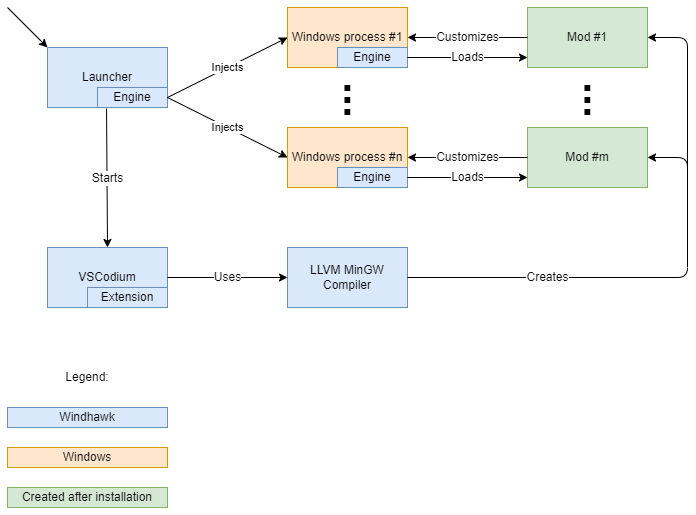

The diagram above was exported from draw.io. Its source (the exported page's mxGraphModel, read from the mxfile embedded in the PNG):
<mxGraphModel dx="1422" dy="737" grid="1" gridSize="10" guides="1" tooltips="1" connect="1" arrows="1" fold="1" page="1" pageScale="1" pageWidth="850" pageHeight="1100" math="0" shadow="0">
  <root>
    <mxCell id="0" />
    <mxCell id="1" parent="0" />
    <mxCell id="BFip3NXQIP88z4uRsRQN-4" value="Launcher" style="rounded=0;whiteSpace=wrap;html=1;fillColor=#dae8fc;strokeColor=#6c8ebf;" parent="1" vertex="1">
      <mxGeometry x="80" y="80" width="120" height="60" as="geometry" />
    </mxCell>
    <mxCell id="BFip3NXQIP88z4uRsRQN-1" value="VSCodium" style="rounded=0;whiteSpace=wrap;html=1;fillColor=#dae8fc;strokeColor=#6c8ebf;" parent="1" vertex="1">
      <mxGeometry x="80" y="280" width="120" height="60" as="geometry" />
    </mxCell>
    <mxCell id="BFip3NXQIP88z4uRsRQN-2" value="LLVM MinGW Compiler" style="rounded=0;whiteSpace=wrap;html=1;fillColor=#dae8fc;strokeColor=#6c8ebf;" parent="1" vertex="1">
      <mxGeometry x="320" y="280" width="120" height="60" as="geometry" />
    </mxCell>
    <mxCell id="BFip3NXQIP88z4uRsRQN-3" value="Engine" style="rounded=0;whiteSpace=wrap;html=1;fillColor=#dae8fc;strokeColor=#6c8ebf;" parent="1" vertex="1">
      <mxGeometry x="130" y="120" width="70" height="20" as="geometry" />
    </mxCell>
    <mxCell id="BFip3NXQIP88z4uRsRQN-5" value="Extension" style="rounded=0;whiteSpace=wrap;html=1;fillColor=#dae8fc;strokeColor=#6c8ebf;" parent="1" vertex="1">
      <mxGeometry x="120" y="320" width="80" height="20" as="geometry" />
    </mxCell>
    <mxCell id="BFip3NXQIP88z4uRsRQN-6" value="" style="endArrow=classic;html=1;entryX=0;entryY=0;entryDx=0;entryDy=0;" parent="1" target="BFip3NXQIP88z4uRsRQN-4" edge="1">
      <mxGeometry width="50" height="50" relative="1" as="geometry">
        <mxPoint x="40" y="40" as="sourcePoint" />
        <mxPoint x="480" y="270" as="targetPoint" />
      </mxGeometry>
    </mxCell>
    <mxCell id="BFip3NXQIP88z4uRsRQN-8" value="Windows process #1" style="rounded=0;whiteSpace=wrap;html=1;fillColor=#ffe6cc;strokeColor=#d79b00;" parent="1" vertex="1">
      <mxGeometry x="320" y="40" width="120" height="60" as="geometry" />
    </mxCell>
    <mxCell id="BFip3NXQIP88z4uRsRQN-9" value="Engine" style="rounded=0;whiteSpace=wrap;html=1;fillColor=#dae8fc;strokeColor=#6c8ebf;" parent="1" vertex="1">
      <mxGeometry x="370" y="80" width="70" height="20" as="geometry" />
    </mxCell>
    <mxCell id="BFip3NXQIP88z4uRsRQN-10" value="Windows process #n" style="rounded=0;whiteSpace=wrap;html=1;fillColor=#ffe6cc;strokeColor=#d79b00;" parent="1" vertex="1">
      <mxGeometry x="320" y="160" width="120" height="60" as="geometry" />
    </mxCell>
    <mxCell id="BFip3NXQIP88z4uRsRQN-11" value="Engine" style="rounded=0;whiteSpace=wrap;html=1;fillColor=#dae8fc;strokeColor=#6c8ebf;" parent="1" vertex="1">
      <mxGeometry x="370" y="200" width="70" height="20" as="geometry" />
    </mxCell>
    <mxCell id="BFip3NXQIP88z4uRsRQN-12" value="Injects" style="endArrow=classic;html=1;exitX=1;exitY=0.5;exitDx=0;exitDy=0;entryX=0;entryY=0.5;entryDx=0;entryDy=0;" parent="1" source="BFip3NXQIP88z4uRsRQN-3" target="BFip3NXQIP88z4uRsRQN-8" edge="1">
      <mxGeometry width="50" height="50" relative="1" as="geometry">
        <mxPoint x="430" y="320" as="sourcePoint" />
        <mxPoint x="480" y="270" as="targetPoint" />
      </mxGeometry>
    </mxCell>
    <mxCell id="BFip3NXQIP88z4uRsRQN-13" value="&lt;p style=&quot;line-height: 20%&quot;&gt;.&lt;br&gt;.&lt;br&gt;.&lt;br&gt;&lt;/p&gt;" style="text;html=1;strokeColor=none;fillColor=none;align=center;verticalAlign=middle;whiteSpace=wrap;rounded=0;fontSize=60;" parent="1" vertex="1">
      <mxGeometry x="360" y="70" width="40" height="90" as="geometry" />
    </mxCell>
    <mxCell id="BFip3NXQIP88z4uRsRQN-15" value="Injects" style="endArrow=classic;html=1;entryX=0;entryY=0.5;entryDx=0;entryDy=0;exitX=1;exitY=0.5;exitDx=0;exitDy=0;" parent="1" source="BFip3NXQIP88z4uRsRQN-3" target="BFip3NXQIP88z4uRsRQN-10" edge="1">
      <mxGeometry width="50" height="50" relative="1" as="geometry">
        <mxPoint x="210" y="120" as="sourcePoint" />
        <mxPoint x="330" y="80" as="targetPoint" />
      </mxGeometry>
    </mxCell>
    <mxCell id="BFip3NXQIP88z4uRsRQN-17" value="Windhawk" style="rounded=0;whiteSpace=wrap;html=1;fillColor=#dae8fc;strokeColor=#6c8ebf;" parent="1" vertex="1">
      <mxGeometry x="40" y="440" width="160" height="20" as="geometry" />
    </mxCell>
    <mxCell id="BFip3NXQIP88z4uRsRQN-18" value="Legend:" style="text;html=1;strokeColor=none;fillColor=none;align=center;verticalAlign=middle;whiteSpace=wrap;rounded=0;fontSize=12;" parent="1" vertex="1">
      <mxGeometry x="40" y="400" width="160" height="20" as="geometry" />
    </mxCell>
    <mxCell id="BFip3NXQIP88z4uRsRQN-19" value="Starts" style="endArrow=classic;html=1;fontSize=12;exitX=0.129;exitY=1.05;exitDx=0;exitDy=0;exitPerimeter=0;entryX=0.5;entryY=0;entryDx=0;entryDy=0;" parent="1" source="BFip3NXQIP88z4uRsRQN-3" target="BFip3NXQIP88z4uRsRQN-1" edge="1">
      <mxGeometry width="50" height="50" relative="1" as="geometry">
        <mxPoint x="430" y="320" as="sourcePoint" />
        <mxPoint x="480" y="270" as="targetPoint" />
      </mxGeometry>
    </mxCell>
    <mxCell id="BFip3NXQIP88z4uRsRQN-20" value="Uses" style="endArrow=classic;html=1;fontSize=12;exitX=1;exitY=0.5;exitDx=0;exitDy=0;entryX=0;entryY=0.5;entryDx=0;entryDy=0;" parent="1" source="BFip3NXQIP88z4uRsRQN-1" target="BFip3NXQIP88z4uRsRQN-2" edge="1">
      <mxGeometry width="50" height="50" relative="1" as="geometry">
        <mxPoint x="430" y="280" as="sourcePoint" />
        <mxPoint x="480" y="230" as="targetPoint" />
      </mxGeometry>
    </mxCell>
    <mxCell id="BFip3NXQIP88z4uRsRQN-24" value="Mod #1" style="rounded=0;whiteSpace=wrap;html=1;fillColor=#d5e8d4;strokeColor=#82b366;" parent="1" vertex="1">
      <mxGeometry x="560" y="40" width="120" height="60" as="geometry" />
    </mxCell>
    <mxCell id="BFip3NXQIP88z4uRsRQN-26" value="Mod #m" style="rounded=0;whiteSpace=wrap;html=1;fillColor=#d5e8d4;strokeColor=#82b366;" parent="1" vertex="1">
      <mxGeometry x="560" y="160" width="120" height="60" as="geometry" />
    </mxCell>
    <mxCell id="BFip3NXQIP88z4uRsRQN-29" value="Created after installation" style="rounded=0;whiteSpace=wrap;html=1;fillColor=#d5e8d4;strokeColor=#82b366;" parent="1" vertex="1">
      <mxGeometry x="40" y="520" width="160" height="20" as="geometry" />
    </mxCell>
    <mxCell id="BFip3NXQIP88z4uRsRQN-32" value="Windows" style="rounded=0;whiteSpace=wrap;html=1;fillColor=#ffe6cc;strokeColor=#d79b00;" parent="1" vertex="1">
      <mxGeometry x="40" y="480" width="160" height="20" as="geometry" />
    </mxCell>
    <mxCell id="BFip3NXQIP88z4uRsRQN-33" value="&lt;p style=&quot;line-height: 20%&quot;&gt;.&lt;br&gt;.&lt;br&gt;.&lt;br&gt;&lt;/p&gt;" style="text;html=1;strokeColor=none;fillColor=none;align=center;verticalAlign=middle;whiteSpace=wrap;rounded=0;fontSize=60;" parent="1" vertex="1">
      <mxGeometry x="600" y="70" width="40" height="90" as="geometry" />
    </mxCell>
    <mxCell id="BFip3NXQIP88z4uRsRQN-37" value="Loads" style="endArrow=classic;html=1;fontSize=12;exitX=1;exitY=0.5;exitDx=0;exitDy=0;entryX=0;entryY=0.833;entryDx=0;entryDy=0;entryPerimeter=0;" parent="1" source="BFip3NXQIP88z4uRsRQN-11" target="BFip3NXQIP88z4uRsRQN-26" edge="1">
      <mxGeometry width="50" height="50" relative="1" as="geometry">
        <mxPoint x="450" y="100" as="sourcePoint" />
        <mxPoint x="550" y="210" as="targetPoint" />
      </mxGeometry>
    </mxCell>
    <mxCell id="BFip3NXQIP88z4uRsRQN-40" value="Loads" style="endArrow=classic;html=1;fontSize=12;exitX=1;exitY=0.5;exitDx=0;exitDy=0;" parent="1" source="BFip3NXQIP88z4uRsRQN-9" edge="1">
      <mxGeometry width="50" height="50" relative="1" as="geometry">
        <mxPoint x="460" y="230" as="sourcePoint" />
        <mxPoint x="560" y="90" as="targetPoint" />
      </mxGeometry>
    </mxCell>
    <mxCell id="BFip3NXQIP88z4uRsRQN-44" value="Creates" style="edgeStyle=elbowEdgeStyle;elbow=horizontal;endArrow=classic;html=1;fontSize=12;exitX=1;exitY=0.5;exitDx=0;exitDy=0;entryX=1;entryY=0.5;entryDx=0;entryDy=0;" parent="1" source="BFip3NXQIP88z4uRsRQN-2" target="BFip3NXQIP88z4uRsRQN-24" edge="1">
      <mxGeometry x="-0.5" width="50" height="50" relative="1" as="geometry">
        <mxPoint x="470" y="340" as="sourcePoint" />
        <mxPoint x="880" y="190" as="targetPoint" />
        <Array as="points">
          <mxPoint x="720" y="300" />
          <mxPoint x="680" y="240" />
        </Array>
        <mxPoint as="offset" />
      </mxGeometry>
    </mxCell>
    <mxCell id="BFip3NXQIP88z4uRsRQN-46" value="" style="edgeStyle=segmentEdgeStyle;endArrow=classic;html=1;fontSize=12;entryX=1;entryY=0.5;entryDx=0;entryDy=0;" parent="1" target="BFip3NXQIP88z4uRsRQN-26" edge="1">
      <mxGeometry width="50" height="50" relative="1" as="geometry">
        <mxPoint x="720" y="220" as="sourcePoint" />
        <mxPoint x="690" y="189.5" as="targetPoint" />
        <Array as="points">
          <mxPoint x="720" y="190" />
        </Array>
      </mxGeometry>
    </mxCell>
    <mxCell id="BFip3NXQIP88z4uRsRQN-48" value="Customizes" style="endArrow=classic;html=1;fontSize=12;exitX=0;exitY=0.5;exitDx=0;exitDy=0;entryX=1;entryY=0.5;entryDx=0;entryDy=0;" parent="1" source="BFip3NXQIP88z4uRsRQN-24" target="BFip3NXQIP88z4uRsRQN-8" edge="1">
      <mxGeometry width="50" height="50" relative="1" as="geometry">
        <mxPoint x="460" y="20" as="sourcePoint" />
        <mxPoint x="580" y="20" as="targetPoint" />
      </mxGeometry>
    </mxCell>
    <mxCell id="BFip3NXQIP88z4uRsRQN-49" value="Customizes" style="endArrow=classic;html=1;fontSize=12;exitX=0;exitY=0.5;exitDx=0;exitDy=0;entryX=1;entryY=0.5;entryDx=0;entryDy=0;" parent="1" source="BFip3NXQIP88z4uRsRQN-26" target="BFip3NXQIP88z4uRsRQN-10" edge="1">
      <mxGeometry width="50" height="50" relative="1" as="geometry">
        <mxPoint x="570" y="80" as="sourcePoint" />
        <mxPoint x="450" y="80" as="targetPoint" />
      </mxGeometry>
    </mxCell>
  </root>
</mxGraphModel>